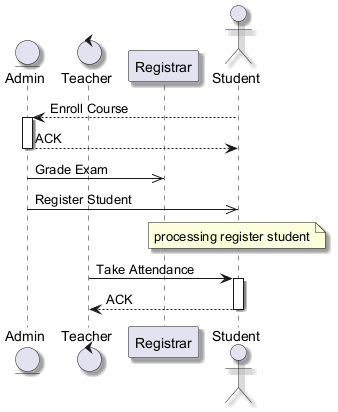

The diagram above was rendered by PlantUML. Its source (embedded in the PNG):
@startuml
skinparam backgroundColor #FFFFFF
skinparam classBackgroundColor #E8F4FA
skinparam classBorderColor #2C7DA0
skinparam shadowing true
entity "Admin" as A
control "Teacher" as T
participant "Registrar" as R
actor "Student" as S
S --> A : Enroll Course
activate A
A --> S : ACK
deactivate A
A ->> R : Grade Exam
A ->> S : Register Student
note over S : processing register student
T -> S : Take Attendance
activate S
S --> T : ACK
deactivate S
@enduml